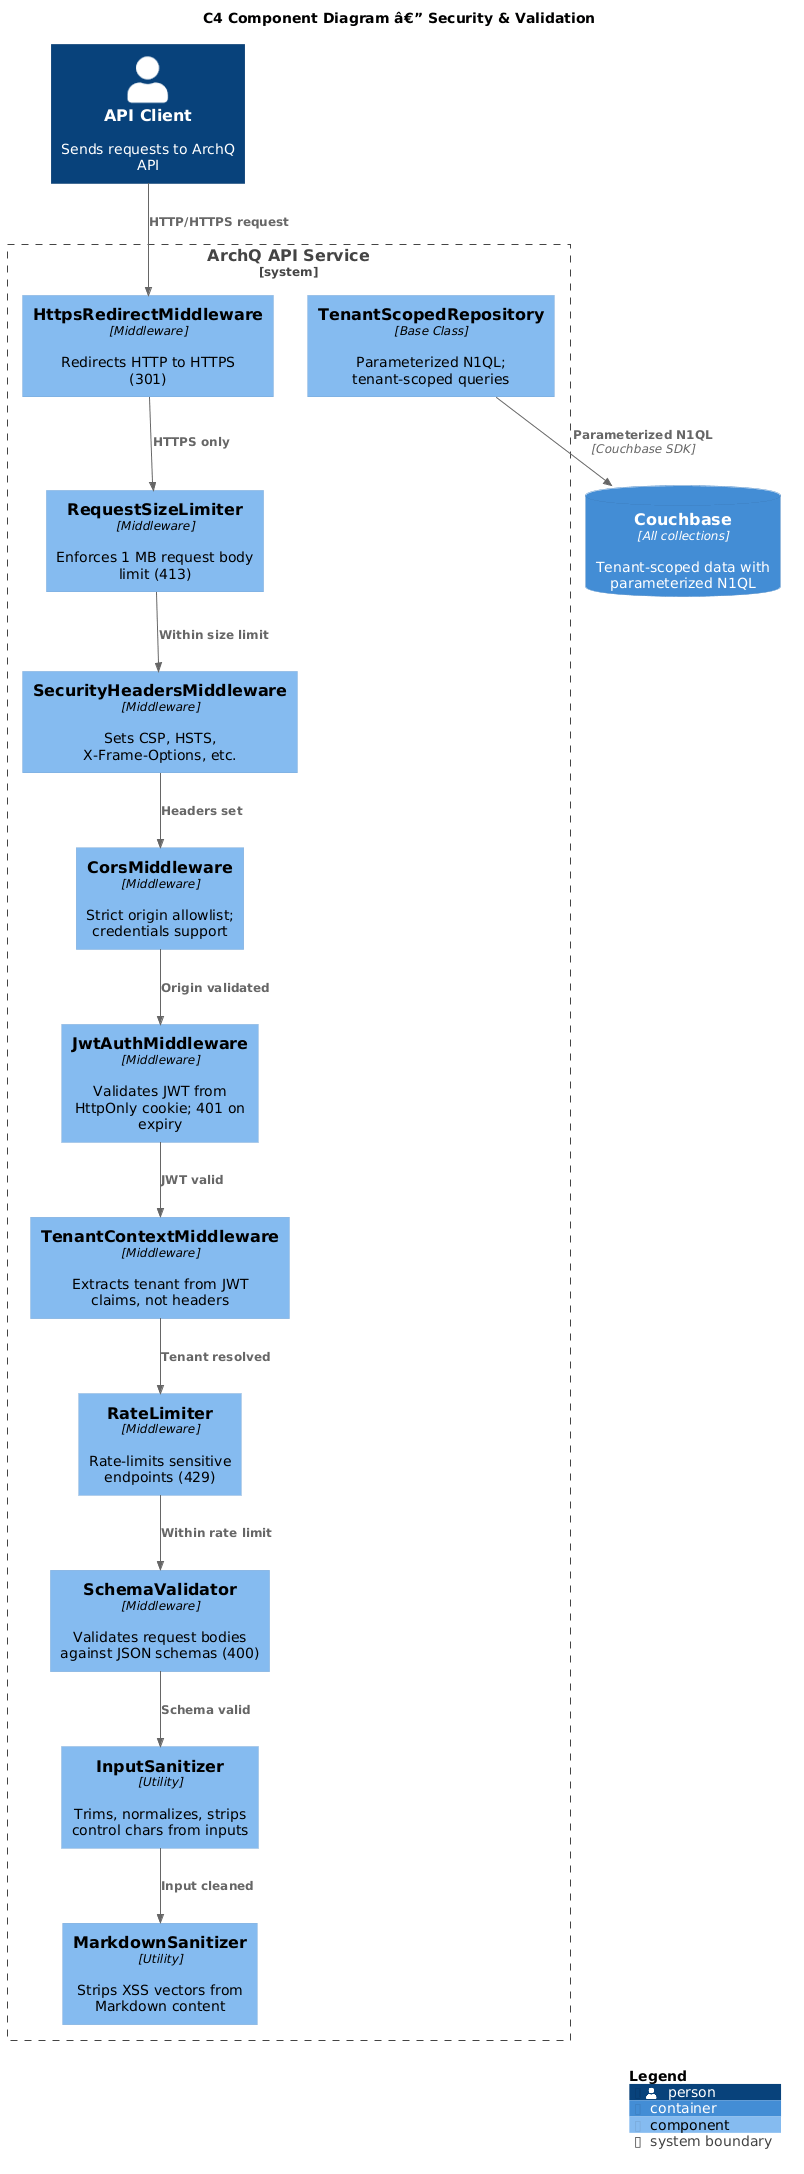

The diagram above was rendered by PlantUML. Its source (embedded in the PNG):
@startuml
!include https://raw.githubusercontent.com/plantuml-stdlib/C4-PlantUML/master/C4_Component.puml

title C4 Component Diagram â€” Security & Validation

Person(user, "API Client", "Sends requests to ArchQ API")

System_Boundary(api, "ArchQ API Service") {
    Component(https, "HttpsRedirectMiddleware", "Middleware", "Redirects HTTP to HTTPS (301)")
    Component(sizeLimiter, "RequestSizeLimiter", "Middleware", "Enforces 1 MB request body limit (413)")
    Component(secHeaders, "SecurityHeadersMiddleware", "Middleware", "Sets CSP, HSTS, X-Frame-Options, etc.")
    Component(cors, "CorsMiddleware", "Middleware", "Strict origin allowlist; credentials support")
    Component(jwt, "JwtAuthMiddleware", "Middleware", "Validates JWT from HttpOnly cookie; 401 on expiry")
    Component(tenant, "TenantContextMiddleware", "Middleware", "Extracts tenant from JWT claims, not headers")
    Component(rateLimiter, "RateLimiter", "Middleware", "Rate-limits sensitive endpoints (429)")
    Component(schema, "SchemaValidator", "Middleware", "Validates request bodies against JSON schemas (400)")
    Component(inputSan, "InputSanitizer", "Utility", "Trims, normalizes, strips control chars from inputs")
    Component(mdSan, "MarkdownSanitizer", "Utility", "Strips XSS vectors from Markdown content")
    Component(scopedRepo, "TenantScopedRepository", "Base Class", "Parameterized N1QL; tenant-scoped queries")
}

ContainerDb(cb, "Couchbase", "All collections", "Tenant-scoped data with parameterized N1QL")

Rel(user, https, "HTTP/HTTPS request")
Rel(https, sizeLimiter, "HTTPS only")
Rel(sizeLimiter, secHeaders, "Within size limit")
Rel(secHeaders, cors, "Headers set")
Rel(cors, jwt, "Origin validated")
Rel(jwt, tenant, "JWT valid")
Rel(tenant, rateLimiter, "Tenant resolved")
Rel(rateLimiter, schema, "Within rate limit")
Rel(schema, inputSan, "Schema valid")
Rel(inputSan, mdSan, "Input cleaned")
Rel(scopedRepo, cb, "Parameterized N1QL", "Couchbase SDK")

SHOW_LEGEND()
@enduml